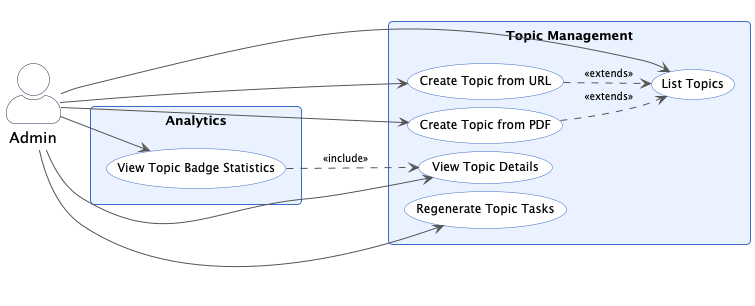

The diagram above was rendered by PlantUML. Its source (embedded in the PNG):
@startuml Admin Use Cases (2/3)

left to right direction

skinparam packageStyle rectangle
skinparam actorStyle awesome
skinparam defaultFontSize 13
skinparam usecaseFontSize 12
skinparam actorFontSize 15
skinparam backgroundColor white
skinparam nodesep 8
skinparam ranksep 25
skinparam padding 4
skinparam roundcorner 8
skinparam ArrowColor #555555
skinparam ArrowFontSize 10
skinparam rectangleBackgroundColor #EBF2FF
skinparam rectangleBorderColor #3A6BC8
skinparam rectangleFontSize 13
skinparam rectangleFontStyle bold
skinparam usecaseBackgroundColor #FFFFFF
skinparam usecaseBorderColor #3A6BC8
skinparam ActorBackgroundColor #FFFFFF
skinparam ActorBorderColor #1A2E50

actor Admin

rectangle "Topic Management" {
  usecase "Create Topic from URL" as UC_TOPIC_URL
  usecase "Create Topic from PDF" as UC_TOPIC_PDF
  usecase "List Topics" as UC_TOPIC_LIST
  usecase "View Topic Details" as UC_TOPIC_GET
  usecase "Regenerate Topic Tasks" as UC_TOPIC_REGEN
}

rectangle "Analytics" {
  usecase "View Topic Badge Statistics" as UC_BADGE_STATS
}

Admin --> UC_TOPIC_URL
Admin --> UC_TOPIC_PDF
Admin --> UC_TOPIC_LIST
Admin --> UC_TOPIC_GET
Admin --> UC_TOPIC_REGEN

Admin --> UC_BADGE_STATS

UC_TOPIC_URL ..> UC_TOPIC_LIST : <<extends>>
UC_TOPIC_PDF ..> UC_TOPIC_LIST : <<extends>>
UC_BADGE_STATS ..> UC_TOPIC_GET : <<include>>

@enduml